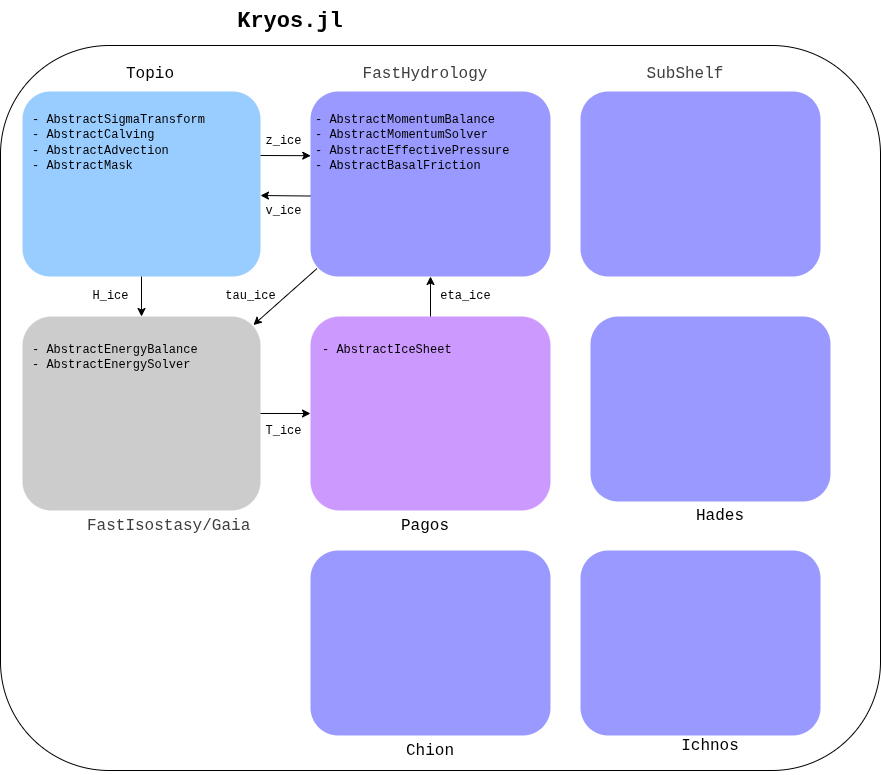

The diagram above was exported from draw.io. Its source (the exported page's mxGraphModel, read from the mxfile embedded in the PNG):
<mxGraphModel dx="2295" dy="1051" grid="1" gridSize="10" guides="1" tooltips="1" connect="1" arrows="1" fold="1" page="0" pageScale="1" pageWidth="850" pageHeight="1100" math="0" shadow="0">
  <root>
    <mxCell id="0" />
    <mxCell id="1" parent="0" />
    <UserObject label="&lt;div style=&quot;&quot;&gt;&lt;b style=&quot;font-size: 22px;&quot;&gt;&lt;font face=&quot;Courier New&quot; color=&quot;#000000&quot;&gt;Kryos.jl&lt;/font&gt;&lt;/b&gt;&lt;/div&gt;" link="&lt;font style=&quot;forced-color-adjust: none; color: rgb(63, 63, 63); scrollbar-color: rgb(226, 226, 226) rgb(251, 251, 251); font-family: Helvetica; font-style: normal; font-variant-ligatures: normal; font-variant-caps: normal; font-weight: 400; letter-spacing: normal; orphans: 2; text-align: center; text-indent: 0px; text-transform: none; widows: 2; word-spacing: 0px; -webkit-text-stroke-width: 0px; white-space: normal; background-color: rgb(255, 255, 255); text-decoration-thickness: initial; text-decoration-style: initial; text-decoration-color: initial; font-size: 22px;&quot;&gt;Pagos.jl&lt;/font&gt;&lt;br class=&quot;Apple-interchange-newline&quot;&gt;" id="30">
      <mxCell style="text;whiteSpace=wrap;html=1;align=center;" parent="1" vertex="1">
        <mxGeometry x="-595" y="-180" width="110" height="50" as="geometry" />
      </mxCell>
    </UserObject>
    <mxCell id="8" value="" style="rounded=1;whiteSpace=wrap;html=1;" parent="1" vertex="1">
      <mxGeometry x="-830" y="-135" width="880" height="725" as="geometry" />
    </mxCell>
    <mxCell id="4" value="&lt;b&gt;&lt;br&gt;&lt;br&gt;&lt;br&gt;&lt;/b&gt;" style="rounded=1;whiteSpace=wrap;html=1;fillColor=#CCCCCC;fontColor=#ffffff;strokeColor=none;" parent="1" vertex="1">
      <mxGeometry x="-808" y="136" width="238" height="194" as="geometry" />
    </mxCell>
    <mxCell id="21" value="" style="rounded=1;whiteSpace=wrap;html=1;fillColor=#CC99FF;strokeColor=none;" parent="1" vertex="1">
      <mxGeometry x="-520" y="136" width="240" height="194" as="geometry" />
    </mxCell>
    <mxCell id="2" value="" style="rounded=1;whiteSpace=wrap;html=1;fillColor=#9999FF;fontColor=#ffffff;strokeColor=none;" parent="1" vertex="1">
      <mxGeometry x="-520" y="-89" width="240" height="185" as="geometry" />
    </mxCell>
    <mxCell id="22" value="&lt;div&gt;&lt;br&gt;&lt;/div&gt;" style="rounded=1;whiteSpace=wrap;html=1;fillColor=#99CCFF;strokeColor=none;align=left;" parent="1" vertex="1">
      <mxGeometry x="-808" y="-89" width="238" height="185" as="geometry" />
    </mxCell>
    <mxCell id="31" value="&lt;span style=&quot;color: rgb(0, 0, 0); font-style: normal; font-variant-ligatures: normal; font-variant-caps: normal; font-weight: 400; letter-spacing: normal; orphans: 2; text-indent: 0px; text-transform: none; widows: 2; word-spacing: 0px; -webkit-text-stroke-width: 0px; white-space: normal; background-color: rgb(255, 255, 255); text-decoration-thickness: initial; text-decoration-style: initial; text-decoration-color: initial; float: none; display: inline !important;&quot;&gt;&lt;font face=&quot;Courier New&quot; style=&quot;font-size: 16px;&quot;&gt;Topio&lt;/font&gt;&lt;/span&gt;" style="text;whiteSpace=wrap;html=1;align=center;" parent="1" vertex="1">
      <mxGeometry x="-730" y="-122" width="100" height="40" as="geometry" />
    </mxCell>
    <mxCell id="33" value="&lt;span style=&quot;color: rgb(0, 0, 0); font-style: normal; font-variant-ligatures: normal; font-variant-caps: normal; font-weight: 400; letter-spacing: normal; orphans: 2; text-indent: 0px; text-transform: none; widows: 2; word-spacing: 0px; -webkit-text-stroke-width: 0px; white-space: normal; background-color: rgb(255, 255, 255); text-decoration-thickness: initial; text-decoration-style: initial; text-decoration-color: initial; float: none; display: inline !important;&quot;&gt;&lt;font face=&quot;Courier New&quot; style=&quot;font-size: 16px;&quot;&gt;Pagos&lt;/font&gt;&lt;/span&gt;" style="text;whiteSpace=wrap;html=1;align=center;" parent="1" vertex="1">
      <mxGeometry x="-445" y="330" width="80" height="40" as="geometry" />
    </mxCell>
    <mxCell id="34" value="&lt;span style=&quot;forced-color-adjust: none; color: rgb(63, 63, 63); scrollbar-color: rgb(226, 226, 226) rgb(251, 251, 251); font-style: normal; font-variant-ligatures: normal; font-variant-caps: normal; letter-spacing: normal; orphans: 2; text-align: center; text-indent: 0px; text-transform: none; widows: 2; word-spacing: 0px; -webkit-text-stroke-width: 0px; white-space: normal; background-color: rgb(255, 255, 255); text-decoration-thickness: initial; text-decoration-style: initial; text-decoration-color: initial;&quot;&gt;&lt;font face=&quot;Courier New&quot; style=&quot;font-size: 16px;&quot;&gt;FastIsostasy/Gaia&lt;/font&gt;&lt;br style=&quot;forced-color-adjust: none; color: rgb(63, 63, 63); scrollbar-color: rgb(226, 226, 226) rgb(251, 251, 251);&quot;&gt;&lt;/span&gt;" style="text;whiteSpace=wrap;html=1;" parent="1" vertex="1">
      <mxGeometry x="-745" y="330" width="130" height="40" as="geometry" />
    </mxCell>
    <mxCell id="32" value="&lt;span style=&quot;color: rgb(63, 63, 63); font-style: normal; font-variant-ligatures: normal; font-variant-caps: normal; font-weight: 400; letter-spacing: normal; orphans: 2; text-indent: 0px; text-transform: none; widows: 2; word-spacing: 0px; -webkit-text-stroke-width: 0px; white-space: normal; background-color: rgb(255, 255, 255); text-decoration-thickness: initial; text-decoration-style: initial; text-decoration-color: initial; float: none; display: inline !important;&quot;&gt;&lt;font face=&quot;Courier New&quot; style=&quot;font-size: 16px;&quot;&gt;FastHydrology&lt;/font&gt;&lt;/span&gt;" style="text;whiteSpace=wrap;html=1;align=center;" parent="1" vertex="1">
      <mxGeometry x="-450" y="-122" width="90" height="40" as="geometry" />
    </mxCell>
    <mxCell id="36" value="&lt;font color=&quot;#000000&quot; face=&quot;Courier New&quot; style=&quot;forced-color-adjust: none; scrollbar-color: rgb(226, 226, 226) rgb(251, 251, 251);&quot;&gt;- AbstractSigmaTransform&lt;/font&gt;&lt;div style=&quot;forced-color-adjust: none; scrollbar-color: rgb(226, 226, 226) rgb(251, 251, 251); color: rgb(63, 63, 63);&quot;&gt;&lt;font color=&quot;#000000&quot; face=&quot;Courier New&quot; style=&quot;forced-color-adjust: none; scrollbar-color: rgb(226, 226, 226) rgb(251, 251, 251);&quot;&gt;- AbstractCalving&lt;/font&gt;&lt;/div&gt;&lt;div style=&quot;forced-color-adjust: none; scrollbar-color: rgb(226, 226, 226) rgb(251, 251, 251); color: rgb(63, 63, 63);&quot;&gt;&lt;font color=&quot;#000000&quot; face=&quot;Courier New&quot;&gt;- AbstractAdvection&lt;/font&gt;&lt;/div&gt;&lt;div style=&quot;forced-color-adjust: none; scrollbar-color: rgb(226, 226, 226) rgb(251, 251, 251); color: rgb(63, 63, 63);&quot;&gt;&lt;font color=&quot;#000000&quot; style=&quot;&quot; face=&quot;Courier New&quot;&gt;- AbstractMask&lt;/font&gt;&lt;/div&gt;" style="text;whiteSpace=wrap;html=1;" parent="1" vertex="1">
      <mxGeometry x="-800" y="-75" width="210" height="70" as="geometry" />
    </mxCell>
    <mxCell id="37" value="&lt;font face=&quot;Courier New&quot; color=&quot;#000000&quot; style=&quot;forced-color-adjust: none; scrollbar-color: rgb(226, 226, 226) rgb(251, 251, 251);&quot;&gt;- AbstractMomentumBalance&lt;/font&gt;&lt;div&gt;&lt;font face=&quot;Courier New&quot; color=&quot;#000000&quot; style=&quot;forced-color-adjust: none; scrollbar-color: rgb(226, 226, 226) rgb(251, 251, 251);&quot;&gt;- AbstractMomentumSolver&lt;/font&gt;&lt;/div&gt;&lt;div&gt;&lt;font face=&quot;Courier New&quot; color=&quot;#000000&quot; style=&quot;forced-color-adjust: none; scrollbar-color: rgb(226, 226, 226) rgb(251, 251, 251);&quot;&gt;- AbstractEffectivePressure&lt;/font&gt;&lt;/div&gt;&lt;div&gt;&lt;font face=&quot;Courier New&quot; color=&quot;#000000&quot; style=&quot;forced-color-adjust: none; scrollbar-color: rgb(226, 226, 226) rgb(251, 251, 251);&quot;&gt;- AbstractBasalFriction&lt;/font&gt;&lt;/div&gt;" style="text;whiteSpace=wrap;html=1;" parent="1" vertex="1">
      <mxGeometry x="-517" y="-75" width="210" height="70" as="geometry" />
    </mxCell>
    <mxCell id="38" value="&lt;font face=&quot;Courier New&quot; color=&quot;#000000&quot; style=&quot;forced-color-adjust: none; scrollbar-color: rgb(226, 226, 226) rgb(251, 251, 251);&quot;&gt;- AbstractEnergyBalance&lt;/font&gt;&lt;div&gt;&lt;font face=&quot;Courier New&quot; color=&quot;#000000&quot; style=&quot;forced-color-adjust: none; scrollbar-color: rgb(226, 226, 226) rgb(251, 251, 251);&quot;&gt;- AbstractEnergySolver&lt;/font&gt;&lt;/div&gt;" style="text;whiteSpace=wrap;html=1;" parent="1" vertex="1">
      <mxGeometry x="-800" y="155" width="210" height="70" as="geometry" />
    </mxCell>
    <mxCell id="39" value="&lt;font face=&quot;Courier New&quot; color=&quot;#000000&quot; style=&quot;forced-color-adjust: none; scrollbar-color: rgb(226, 226, 226) rgb(251, 251, 251);&quot;&gt;- AbstractIceSheet&lt;br&gt;&lt;/font&gt;" style="text;whiteSpace=wrap;html=1;" parent="1" vertex="1">
      <mxGeometry x="-510" y="155" width="210" height="70" as="geometry" />
    </mxCell>
    <mxCell id="41" value="" style="edgeStyle=none;orthogonalLoop=1;jettySize=auto;html=1;entryX=0.001;entryY=0.347;entryDx=0;entryDy=0;entryPerimeter=0;" parent="1" target="2" edge="1">
      <mxGeometry width="100" relative="1" as="geometry">
        <mxPoint x="-570" y="-25.000000000000014" as="sourcePoint" />
        <mxPoint x="-530" y="-25" as="targetPoint" />
        <Array as="points" />
      </mxGeometry>
    </mxCell>
    <mxCell id="42" value="" style="edgeStyle=none;orthogonalLoop=1;jettySize=auto;html=1;exitX=0;exitY=0.565;exitDx=0;exitDy=0;exitPerimeter=0;" parent="1" source="2" edge="1">
      <mxGeometry width="100" relative="1" as="geometry">
        <mxPoint x="-530" y="15" as="sourcePoint" />
        <mxPoint x="-570" y="15" as="targetPoint" />
        <Array as="points" />
      </mxGeometry>
    </mxCell>
    <mxCell id="43" value="" style="edgeStyle=none;orthogonalLoop=1;jettySize=auto;html=1;exitX=0.5;exitY=1;exitDx=0;exitDy=0;entryX=0.5;entryY=0;entryDx=0;entryDy=0;" parent="1" source="22" target="4" edge="1">
      <mxGeometry width="100" relative="1" as="geometry">
        <mxPoint x="-730" y="125" as="sourcePoint" />
        <mxPoint x="-630" y="125" as="targetPoint" />
        <Array as="points" />
      </mxGeometry>
    </mxCell>
    <mxCell id="44" value="" style="edgeStyle=none;orthogonalLoop=1;jettySize=auto;html=1;exitX=1;exitY=0.5;exitDx=0;exitDy=0;entryX=0;entryY=0.5;entryDx=0;entryDy=0;" parent="1" source="4" target="21" edge="1">
      <mxGeometry width="100" relative="1" as="geometry">
        <mxPoint x="-560" y="232.70999999999998" as="sourcePoint" />
        <mxPoint x="-460" y="232.70999999999998" as="targetPoint" />
        <Array as="points" />
      </mxGeometry>
    </mxCell>
    <mxCell id="45" value="" style="edgeStyle=none;orthogonalLoop=1;jettySize=auto;html=1;exitX=0.027;exitY=0.957;exitDx=0;exitDy=0;entryX=0.97;entryY=0.044;entryDx=0;entryDy=0;exitPerimeter=0;entryPerimeter=0;" parent="1" source="2" target="4" edge="1">
      <mxGeometry width="100" relative="1" as="geometry">
        <mxPoint x="-560" y="243" as="sourcePoint" />
        <mxPoint x="-515" y="243" as="targetPoint" />
        <Array as="points" />
      </mxGeometry>
    </mxCell>
    <mxCell id="46" value="" style="edgeStyle=none;orthogonalLoop=1;jettySize=auto;html=1;exitX=0.5;exitY=0;exitDx=0;exitDy=0;" parent="1" source="21" target="2" edge="1">
      <mxGeometry width="100" relative="1" as="geometry">
        <mxPoint x="-550" y="253" as="sourcePoint" />
        <mxPoint x="-505" y="253" as="targetPoint" />
        <Array as="points" />
      </mxGeometry>
    </mxCell>
    <mxCell id="48" value="&lt;font face=&quot;Courier New&quot;&gt;H_ice&lt;/font&gt;" style="text;html=1;align=center;verticalAlign=middle;resizable=0;points=[];autosize=1;strokeColor=none;fillColor=none;" parent="1" vertex="1">
      <mxGeometry x="-750" y="100" width="60" height="30" as="geometry" />
    </mxCell>
    <mxCell id="49" value="&lt;font face=&quot;Courier New&quot;&gt;z_ice&lt;/font&gt;" style="text;html=1;align=center;verticalAlign=middle;resizable=0;points=[];autosize=1;strokeColor=none;fillColor=none;" parent="1" vertex="1">
      <mxGeometry x="-577" y="-55" width="60" height="30" as="geometry" />
    </mxCell>
    <mxCell id="51" value="&lt;font face=&quot;Courier New&quot;&gt;v_ice&lt;/font&gt;" style="text;html=1;align=center;verticalAlign=middle;resizable=0;points=[];autosize=1;strokeColor=none;fillColor=none;" parent="1" vertex="1">
      <mxGeometry x="-577" y="15" width="60" height="30" as="geometry" />
    </mxCell>
    <mxCell id="52" value="&lt;font face=&quot;Courier New&quot;&gt;tau_ice&lt;/font&gt;" style="text;html=1;align=center;verticalAlign=middle;resizable=0;points=[];autosize=1;strokeColor=none;fillColor=none;" parent="1" vertex="1">
      <mxGeometry x="-615" y="100" width="70" height="30" as="geometry" />
    </mxCell>
    <mxCell id="53" value="&lt;font face=&quot;Courier New&quot;&gt;eta_ice&lt;/font&gt;" style="text;html=1;align=center;verticalAlign=middle;resizable=0;points=[];autosize=1;strokeColor=none;fillColor=none;" parent="1" vertex="1">
      <mxGeometry x="-400" y="100" width="70" height="30" as="geometry" />
    </mxCell>
    <mxCell id="54" value="&lt;font face=&quot;Courier New&quot;&gt;T_ice&lt;/font&gt;" style="text;html=1;align=center;verticalAlign=middle;resizable=0;points=[];autosize=1;strokeColor=none;fillColor=none;" parent="1" vertex="1">
      <mxGeometry x="-577" y="235" width="60" height="30" as="geometry" />
    </mxCell>
    <mxCell id="55" value="" style="rounded=1;whiteSpace=wrap;html=1;fillColor=#9999FF;fontColor=#ffffff;strokeColor=none;" parent="1" vertex="1">
      <mxGeometry x="-250" y="-89" width="240" height="185" as="geometry" />
    </mxCell>
    <mxCell id="56" value="&lt;span style=&quot;color: rgb(63, 63, 63); font-style: normal; font-variant-ligatures: normal; font-variant-caps: normal; font-weight: 400; letter-spacing: normal; orphans: 2; text-indent: 0px; text-transform: none; widows: 2; word-spacing: 0px; -webkit-text-stroke-width: 0px; white-space: normal; background-color: rgb(255, 255, 255); text-decoration-thickness: initial; text-decoration-style: initial; text-decoration-color: initial; float: none; display: inline !important;&quot;&gt;&lt;font face=&quot;Courier New&quot; style=&quot;font-size: 16px;&quot;&gt;SubShelf&lt;/font&gt;&lt;/span&gt;" style="text;whiteSpace=wrap;html=1;align=center;" parent="1" vertex="1">
      <mxGeometry x="-190" y="-122" width="90" height="40" as="geometry" />
    </mxCell>
    <mxCell id="57" value="" style="rounded=1;whiteSpace=wrap;html=1;fillColor=#9999FF;fontColor=#ffffff;strokeColor=none;" parent="1" vertex="1">
      <mxGeometry x="-520" y="370" width="240" height="185" as="geometry" />
    </mxCell>
    <mxCell id="58" value="&lt;span style=&quot;color: rgb(0, 0, 0); font-style: normal; font-variant-ligatures: normal; font-variant-caps: normal; font-weight: 400; letter-spacing: normal; orphans: 2; text-indent: 0px; text-transform: none; widows: 2; word-spacing: 0px; -webkit-text-stroke-width: 0px; white-space: normal; background-color: rgb(255, 255, 255); text-decoration-thickness: initial; text-decoration-style: initial; text-decoration-color: initial; float: none; display: inline !important;&quot;&gt;&lt;font face=&quot;Courier New&quot; style=&quot;font-size: 16px;&quot;&gt;Chion&lt;/font&gt;&lt;/span&gt;" style="text;whiteSpace=wrap;html=1;align=center;" parent="1" vertex="1">
      <mxGeometry x="-440" y="555" width="80" height="40" as="geometry" />
    </mxCell>
    <mxCell id="59" value="" style="rounded=1;whiteSpace=wrap;html=1;fillColor=#9999FF;fontColor=#ffffff;strokeColor=none;" parent="1" vertex="1">
      <mxGeometry x="-250" y="370" width="240" height="185" as="geometry" />
    </mxCell>
    <mxCell id="60" value="&lt;span style=&quot;color: rgb(0, 0, 0); font-style: normal; font-variant-ligatures: normal; font-variant-caps: normal; font-weight: 400; letter-spacing: normal; orphans: 2; text-indent: 0px; text-transform: none; widows: 2; word-spacing: 0px; -webkit-text-stroke-width: 0px; white-space: normal; background-color: rgb(255, 255, 255); text-decoration-thickness: initial; text-decoration-style: initial; text-decoration-color: initial; float: none; display: inline !important;&quot;&gt;&lt;font face=&quot;Courier New&quot; style=&quot;font-size: 16px;&quot;&gt;Ichnos&lt;/font&gt;&lt;/span&gt;" style="text;whiteSpace=wrap;html=1;align=center;" parent="1" vertex="1">
      <mxGeometry x="-160" y="550" width="80" height="40" as="geometry" />
    </mxCell>
    <mxCell id="61" value="" style="rounded=1;whiteSpace=wrap;html=1;fillColor=#9999FF;fontColor=#ffffff;strokeColor=none;" parent="1" vertex="1">
      <mxGeometry x="-240" y="136" width="240" height="185" as="geometry" />
    </mxCell>
    <mxCell id="62" value="&lt;span style=&quot;color: rgb(0, 0, 0); font-style: normal; font-variant-ligatures: normal; font-variant-caps: normal; font-weight: 400; letter-spacing: normal; orphans: 2; text-indent: 0px; text-transform: none; widows: 2; word-spacing: 0px; -webkit-text-stroke-width: 0px; white-space: normal; background-color: rgb(255, 255, 255); text-decoration-thickness: initial; text-decoration-style: initial; text-decoration-color: initial; float: none; display: inline !important;&quot;&gt;&lt;font face=&quot;Courier New&quot; style=&quot;font-size: 16px;&quot;&gt;Hades&lt;/font&gt;&lt;/span&gt;" style="text;whiteSpace=wrap;html=1;align=center;" parent="1" vertex="1">
      <mxGeometry x="-150" y="320" width="80" height="40" as="geometry" />
    </mxCell>
  </root>
</mxGraphModel>